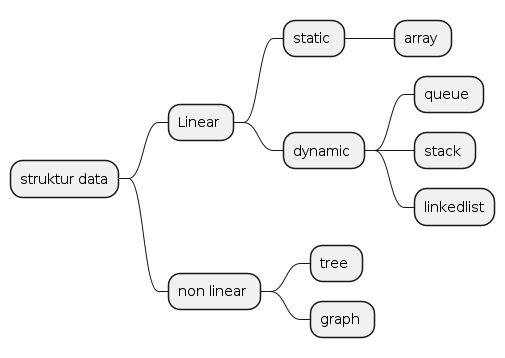

The diagram above was rendered by PlantUML. Its source (embedded in the PNG):
@startmindmap (struktur data)
* struktur data
** Linear 
*** static 
**** array 
*** dynamic 
**** queue 
**** stack 
**** linkedlist
** non linear 
*** tree 
*** graph 
@endmindmap